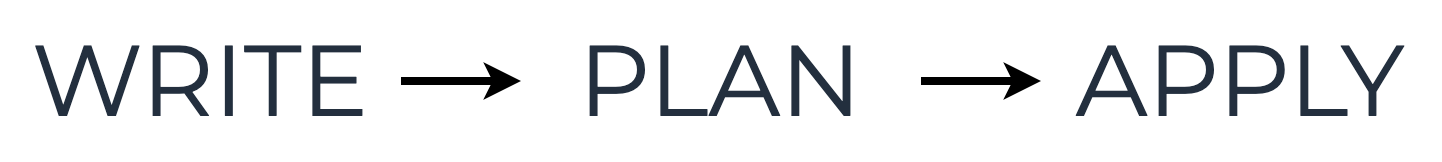

The diagram above was exported from draw.io. Its source (the exported page's mxGraphModel, read from the mxfile embedded in the PNG):
<mxGraphModel dx="946" dy="680" grid="1" gridSize="10" guides="1" tooltips="1" connect="1" arrows="1" fold="1" page="1" pageScale="1" pageWidth="1600" pageHeight="900" math="0" shadow="0" extFonts="Montserrat^https://fonts.googleapis.com/css?family=Montserrat|Source Code Pro^https://fonts.googleapis.com/css?family=Source+Code+Pro">
  <root>
    <mxCell id="0" />
    <mxCell id="1" parent="0" />
    <mxCell id="XKtEYp-FhDqfEtKZz_fc-7" style="edgeStyle=orthogonalEdgeStyle;rounded=0;orthogonalLoop=1;jettySize=auto;html=1;fontSize=50;fontColor=#232F3E;strokeWidth=4;" parent="1" source="XKtEYp-FhDqfEtKZz_fc-1" target="XKtEYp-FhDqfEtKZz_fc-5" edge="1">
      <mxGeometry relative="1" as="geometry" />
    </mxCell>
    <mxCell id="XKtEYp-FhDqfEtKZz_fc-1" value="WRITE" style="text;html=1;strokeColor=none;fillColor=none;align=center;verticalAlign=middle;whiteSpace=wrap;rounded=0;fontFamily=Montserrat;FType=g;fontSize=50;fontColor=#232F3E;" parent="1" vertex="1">
      <mxGeometry x="80" y="190" width="200" height="80" as="geometry" />
    </mxCell>
    <mxCell id="XKtEYp-FhDqfEtKZz_fc-8" style="edgeStyle=orthogonalEdgeStyle;rounded=0;orthogonalLoop=1;jettySize=auto;html=1;fontSize=50;fontColor=#232F3E;strokeWidth=4;" parent="1" source="XKtEYp-FhDqfEtKZz_fc-5" target="XKtEYp-FhDqfEtKZz_fc-6" edge="1">
      <mxGeometry relative="1" as="geometry" />
    </mxCell>
    <mxCell id="XKtEYp-FhDqfEtKZz_fc-5" value="PLAN" style="text;html=1;strokeColor=none;fillColor=none;align=center;verticalAlign=middle;whiteSpace=wrap;rounded=0;fontFamily=Montserrat;FType=g;fontSize=50;fontColor=#232F3E;" parent="1" vertex="1">
      <mxGeometry x="340" y="190" width="200" height="80" as="geometry" />
    </mxCell>
    <mxCell id="XKtEYp-FhDqfEtKZz_fc-6" value="APPLY" style="text;html=1;strokeColor=none;fillColor=none;align=center;verticalAlign=middle;whiteSpace=wrap;rounded=0;fontFamily=Montserrat;FType=g;fontSize=50;fontColor=#232F3E;" parent="1" vertex="1">
      <mxGeometry x="600" y="190" width="200" height="80" as="geometry" />
    </mxCell>
  </root>
</mxGraphModel>